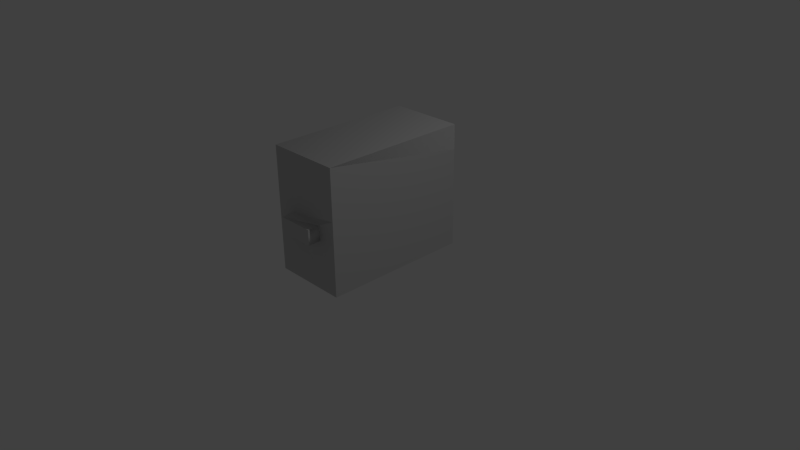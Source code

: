 # Source: GD_Ammo_50_ca.blend  (saved by Blender 2.66.1; exported with 4.5.12 LTS)
import bpy
from mathutils import Matrix  # noqa: F401  (used for matrix-valued properties, if any)

bpy.ops.wm.read_factory_settings(use_empty=True)
scene = bpy.context.scene
scene.name = 'Scene'

# ---- collections
col_collection_1 = bpy.data.collections.new('Collection 1'); scene.collection.children.link(col_collection_1)

# ---- materials (node trees are filled in below, after node groups)
mat_standardmaterial = bpy.data.materials.new('Standardmaterial')
mat_standardmaterial.alpha_threshold = 0.0
mat_standardmaterial.use_transparent_shadow = False
mat_standardmaterial.diffuse_color = (0.588, 0.588, 0.588, 1.0)
mat_standardmaterial.specular_color = (0.0, 0.0, 0.0)
mat_standardmaterial.roughness = 0.5
mat_standardmaterial.specular_intensity = 1.0
mat_standardmaterial.line_color = (0.0, 0.0, 0.0, 1.0)

# ---- material node trees

# ---- world
world_world = bpy.data.worlds.new('World'); scene.world = world_world
world_world.color = (0.05088, 0.05088, 0.05088)
world_world.use_sun_shadow = False
world_world.sun_shadow_jitter_overblur = 0.0
world_world.cycles.sampling_method = 'MANUAL'
world_world.cycles.sample_map_resolution = 256

# ---- cameras
cam_camera = bpy.data.cameras.new('Camera')
cam_camera.clip_end = 100.0
cam_camera.lens = 35.0
cam_camera.sensor_width = 32.0
cam_camera.sensor_height = 18.0
cam_camera.ortho_scale = 7.314
cam_camera.dof.focus_distance = 0.0
cam_camera.dof.aperture_fstop = 128.0

# ---- lights
light_lamp = bpy.data.lights.new('Lamp', 'POINT')
light_lamp.transmission_factor = 0.0
light_lamp.cutoff_distance = 30.0
light_lamp.energy = 100.0
light_lamp.shadow_buffer_clip_start = 1.001
light_lamp.shadow_soft_size = 0.1
light_lamp.shadow_maximum_resolution = 0.006
light_lamp.use_absolute_resolution = True
light_lamp.cycles.use_multiple_importance_sampling = False

# ---- meshes
me_object001 = bpy.data.meshes.new('Object001')
me_object001.from_pydata([(-0.5, 0.99, 1.034), (-0.5, 1.65, 1.034), (-0.5, 1.32, -0.9457), (-0.5, 0.0, -0.9457), (0.4982, 0.0, 1.034), (-0.5, 0.0, 1.034), (0.4982, 1.65, 1.034), (-0.5, 1.65, -0.9457), (0.4982, 1.65, -0.9457), (0.4982, 1.32, -0.9457), (0.4982, 0.99, 1.034), (0.2487, 0.66, -0.9457), (0.4982, 0.0, -0.9457), (0.2487, 0.66, 1.034), (-0.2504, 0.66, 1.199), (-0.2504, 0.66, 1.034), (0.2487, 0.858, 1.034), (0.2487, 0.858, -0.9457), (-0.2504, 0.858, -1.111), (-0.2504, 0.858, -0.9457), (-0.2504, 0.858, 1.034), (0.2487, 0.66, 1.199), (0.2487, 0.858, 1.199), (-0.2504, 0.858, 1.199), (-0.2504, 0.66, -0.9457), (-0.2504, 0.66, -1.111), (0.2487, 0.858, -1.111), (0.2487, 0.66, -1.111)], [], [(0, 1, 2, 3), (0, 3, 4, 5), (1, 6, 7, 2), (7, 8, 9, 2), (8, 7, 6, 9), (1, 0, 10, 6), (3, 11, 12, 4), (12, 9, 10, 4), (9, 6, 10), (13, 14, 15, 4), (0, 5, 4, 15), (10, 16, 13, 4), (2, 9, 11, 17), (2, 17, 18, 19), (0, 15, 20, 10), (21, 22, 23, 14), (24, 25, 11, 3), (11, 9, 12), (2, 19, 24, 3), (18, 26, 27, 25), (16, 10, 20, 23), (13, 16, 21, 14), (20, 15, 14, 23), (22, 21, 16, 23), (19, 18, 25, 24), (25, 27, 17, 11), (26, 18, 17, 27)])
me_object001.polygons.foreach_set('use_smooth', [True] * 27)
_k = set([(0, 1), (0, 3), (0, 5), (1, 2), (1, 6), (2, 3), (2, 7), (2, 17), (2, 19), (3, 4), (3, 11), (3, 24), (4, 5), (4, 10), (4, 12), (4, 13), (4, 15), (6, 9), (6, 10), (7, 8), (8, 9), (9, 12), (10, 16), (10, 20), (11, 12), (11, 17), (11, 25), (13, 14), (13, 16), (14, 15), (14, 21), (14, 23), (15, 20), (16, 23), (17, 18), (18, 19), (18, 25), (18, 26), (19, 24), (20, 23), (21, 22), (22, 23), (24, 25), (25, 27), (26, 27)])
me_object001.attributes.new('sharp_edge', 'BOOLEAN', 'EDGE').data.foreach_set('value', [ (min(e.vertices), max(e.vertices)) in _k for e in me_object001.edges])
_uv = me_object001.uv_layers.new(name='UVMap')
_uv.uv.foreach_set('vector', [0.0025, 0.8336, 0.0025, 0.9134, 0.2776, 0.8735, 0.2776, 0.7139, 0.1493, 0.9985, 0.2792, 0.9985, 0.1493, 0.9192, 0.1493, 0.9985, 0.1493, 0.9979, 0.1493, 0.9185, 0.2792, 0.9979, 0.2792, 0.9979, 0.0031, 0.9168, 0.0031, 0.9978, 0.0583, 0.9978, 0.0583, 0.9168, 0.2792, 0.9185, 0.2792, 0.9979, 0.1493, 0.9185, 0.2792, 0.9185, 0.0054, 0.9198, 0.1148, 0.9198, 0.1148, 0.9975, 0.0054, 0.9975, 0.2792, 0.9985, 0.2792, 0.939, 0.2792, 0.9192, 0.1493, 0.9192, 0.2776, 0.7158, 0.2776, 0.8753, 0.0025, 0.8354, 0.0025, 0.7158, 0.2776, 0.8753, 0.0025, 0.9152, 0.0025, 0.8354, 0.1695, 0.9781, 0.1695, 0.9392, 0.1695, 0.9392, 0.2789, 0.9975, 0.1148, 0.9198, 0.2789, 0.9198, 0.2789, 0.9975, 0.1695, 0.9392, 0.1148, 0.9975, 0.1367, 0.9781, 0.1695, 0.9781, 0.2789, 0.9975, 0.0583, 0.9168, 0.0583, 0.9978, 0.1686, 0.9775, 0.1355, 0.9775, 0.0583, 0.9168, 0.1355, 0.9775, 0.1355, 0.937, 0.1355, 0.937, 0.1148, 0.9198, 0.1695, 0.9392, 0.1367, 0.9392, 0.1148, 0.9975, 0.3165, 0.8107, 0.2857, 0.8107, 0.2857, 0.7306, 0.3165, 0.7306, 0.1686, 0.937, 0.1686, 0.937, 0.1686, 0.9775, 0.279, 0.9168, 0.1686, 0.9775, 0.0583, 0.9978, 0.279, 0.9978, 0.0583, 0.9168, 0.1355, 0.937, 0.1686, 0.937, 0.279, 0.9168, 0.2862, 0.7306, 0.2862, 0.8107, 0.3169, 0.8107, 0.3169, 0.7306, 0.2844, 0.8107, 0.2844, 0.8508, 0.2844, 0.7306, 0.3152, 0.7306, 0.2853, 0.8107, 0.2853, 0.8107, 0.3161, 0.8107, 0.3161, 0.7306, 0.2854, 0.7625, 0.3162, 0.7625, 0.3162, 0.7306, 0.2854, 0.7306, 0.3152, 0.8107, 0.3152, 0.8107, 0.2844, 0.8107, 0.3152, 0.7306, 0.2841, 0.7306, 0.2841, 0.7625, 0.3149, 0.7625, 0.3149, 0.7306, 0.2848, 0.7306, 0.2848, 0.8107, 0.3156, 0.8107, 0.3156, 0.8107, 0.284, 0.8107, 0.284, 0.7306, 0.3148, 0.8107, 0.284, 0.8107])
me_object001.materials.append(mat_standardmaterial)
me_object001.use_remesh_preserve_volume = False
me_object001.use_remesh_preserve_attributes = False
me_object001.use_mirror_vertex_groups = False
me_object001.update()

# ---- objects
ob_object001 = bpy.data.objects.new('Object001', me_object001)
ob_lamp = bpy.data.objects.new('Lamp', light_lamp)
ob_camera = bpy.data.objects.new('Camera', cam_camera)

# ---- transforms, parenting, visibility, modifiers, constraints
ob_object001.location = (0.0, 0.0, 0.0)
ob_object001.rotation_euler = (1.571, -0.0, 0.0)
ob_object001.lineart.crease_threshold = 0.0
ob_lamp.location = (4.076, 1.005, 5.904)
ob_lamp.rotation_euler = (0.6503, 0.05522, 1.866)
ob_lamp.lock_rotations_4d = False
ob_lamp.empty_display_type = 'ARROWS'
ob_lamp.color = (0.0, 0.0, 0.0, 0.0)
ob_lamp.lineart.crease_threshold = 0.0
ob_camera.location = (7.481, -6.508, 5.344)
ob_camera.rotation_euler = (1.109, 0.01082, 0.8149)
ob_camera.lock_rotations_4d = False
ob_camera.empty_display_type = 'ARROWS'
ob_camera.color = (0.0, 0.0, 0.0, 0.0)
ob_camera.display_type = 'WIRE'
ob_camera.lineart.crease_threshold = 0.0

# ---- collection membership
col_collection_1.objects.link(ob_object001)
col_collection_1.objects.link(ob_lamp)
col_collection_1.objects.link(ob_camera)

# ---- scene / render settings (as saved in the file)
scene.camera = ob_camera
scene.frame_start = 1; scene.frame_end = 250; scene.frame_set(1)
scene.render.engine = 'BLENDER_EEVEE_NEXT'
scene.render.image_settings.color_mode = 'RGB'
scene.render.image_settings.compression = 90
scene.render.resolution_percentage = 50
scene.render.dither_intensity = 0.0
scene.render.bake_margin = 2
scene.cycles.use_denoising = False
scene.cycles.samples = 10
scene.cycles.sampling_pattern = 'TABULATED_SOBOL'
scene.cycles.light_sampling_threshold = 0.0
scene.cycles.use_adaptive_sampling = False
scene.cycles.use_light_tree = False
scene.cycles.blur_glossy = 0.0
scene.cycles.volume_bounces = 1
scene.cycles.pixel_filter_type = 'GAUSSIAN'
scene.cycles.sample_clamp_indirect = 0.0
scene.view_settings.view_transform = 'Standard'
bpy.context.view_layer.update()
